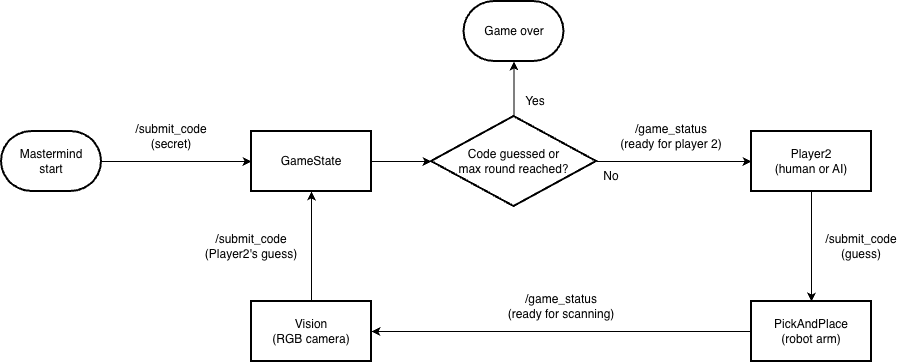

The diagram above was exported from draw.io. Its source (the exported page's mxGraphModel, read from the mxfile embedded in the PNG):
<mxGraphModel dx="976" dy="636" grid="1" gridSize="10" guides="1" tooltips="1" connect="1" arrows="1" fold="1" page="1" pageScale="1" pageWidth="850" pageHeight="1100" math="0" shadow="0">
  <root>
    <mxCell id="0" />
    <mxCell id="1" parent="0" />
    <mxCell id="LPMFHinjZQU-yYfPw59u-4" value="GameState" style="whiteSpace=wrap;html=1;strokeWidth=2;" vertex="1" parent="1">
      <mxGeometry x="310" y="220" width="120" height="60" as="geometry" />
    </mxCell>
    <mxCell id="LPMFHinjZQU-yYfPw59u-17" style="edgeStyle=orthogonalEdgeStyle;rounded=0;orthogonalLoop=1;jettySize=auto;html=1;exitX=0;exitY=0.5;exitDx=0;exitDy=0;entryX=1;entryY=0.5;entryDx=0;entryDy=0;" edge="1" parent="1" source="LPMFHinjZQU-yYfPw59u-5" target="LPMFHinjZQU-yYfPw59u-7">
      <mxGeometry relative="1" as="geometry" />
    </mxCell>
    <mxCell id="LPMFHinjZQU-yYfPw59u-5" value="PickAndPlace&lt;br&gt;(robot arm)" style="whiteSpace=wrap;html=1;strokeWidth=2;" vertex="1" parent="1">
      <mxGeometry x="810" y="390" width="120" height="60" as="geometry" />
    </mxCell>
    <mxCell id="LPMFHinjZQU-yYfPw59u-19" style="edgeStyle=orthogonalEdgeStyle;rounded=0;orthogonalLoop=1;jettySize=auto;html=1;exitX=0.5;exitY=0;exitDx=0;exitDy=0;entryX=0.5;entryY=1;entryDx=0;entryDy=0;" edge="1" parent="1" source="LPMFHinjZQU-yYfPw59u-7" target="LPMFHinjZQU-yYfPw59u-4">
      <mxGeometry relative="1" as="geometry" />
    </mxCell>
    <mxCell id="LPMFHinjZQU-yYfPw59u-7" value="Vision&lt;br&gt;(RGB camera)" style="whiteSpace=wrap;html=1;strokeWidth=2;" vertex="1" parent="1">
      <mxGeometry x="310" y="390" width="120" height="60" as="geometry" />
    </mxCell>
    <mxCell id="LPMFHinjZQU-yYfPw59u-15" style="edgeStyle=orthogonalEdgeStyle;rounded=0;orthogonalLoop=1;jettySize=auto;html=1;exitX=0.5;exitY=1;exitDx=0;exitDy=0;entryX=0.5;entryY=0;entryDx=0;entryDy=0;" edge="1" parent="1" source="LPMFHinjZQU-yYfPw59u-8" target="LPMFHinjZQU-yYfPw59u-5">
      <mxGeometry relative="1" as="geometry" />
    </mxCell>
    <mxCell id="LPMFHinjZQU-yYfPw59u-8" value="Player2&lt;br&gt;(human or AI)" style="whiteSpace=wrap;html=1;strokeWidth=2;" vertex="1" parent="1">
      <mxGeometry x="810" y="220" width="120" height="60" as="geometry" />
    </mxCell>
    <mxCell id="LPMFHinjZQU-yYfPw59u-10" value="/submit_code (secret)" style="text;html=1;whiteSpace=wrap;strokeColor=none;fillColor=none;align=center;verticalAlign=middle;rounded=0;" vertex="1" parent="1">
      <mxGeometry x="200" y="210" width="60" height="30" as="geometry" />
    </mxCell>
    <mxCell id="LPMFHinjZQU-yYfPw59u-14" value="/game_status&lt;br&gt;(ready for player 2)" style="text;html=1;whiteSpace=wrap;strokeColor=none;fillColor=none;align=center;verticalAlign=middle;rounded=0;" vertex="1" parent="1">
      <mxGeometry x="670" y="210" width="120" height="30" as="geometry" />
    </mxCell>
    <mxCell id="LPMFHinjZQU-yYfPw59u-16" value="/submit_code&lt;br&gt;(guess)" style="text;html=1;whiteSpace=wrap;strokeColor=none;fillColor=none;align=center;verticalAlign=middle;rounded=0;" vertex="1" parent="1">
      <mxGeometry x="860" y="320" width="120" height="30" as="geometry" />
    </mxCell>
    <mxCell id="LPMFHinjZQU-yYfPw59u-18" value="/game_status&lt;br&gt;(ready for scanning)" style="text;html=1;whiteSpace=wrap;strokeColor=none;fillColor=none;align=center;verticalAlign=middle;rounded=0;" vertex="1" parent="1">
      <mxGeometry x="560" y="380" width="120" height="30" as="geometry" />
    </mxCell>
    <mxCell id="LPMFHinjZQU-yYfPw59u-20" value="/submit_code&lt;br&gt;(Player2's guess)" style="text;html=1;whiteSpace=wrap;strokeColor=none;fillColor=none;align=center;verticalAlign=middle;rounded=0;" vertex="1" parent="1">
      <mxGeometry x="250" y="320" width="120" height="30" as="geometry" />
    </mxCell>
    <mxCell id="LPMFHinjZQU-yYfPw59u-24" style="edgeStyle=orthogonalEdgeStyle;rounded=0;orthogonalLoop=1;jettySize=auto;html=1;exitX=1;exitY=0.5;exitDx=0;exitDy=0;exitPerimeter=0;" edge="1" parent="1" source="LPMFHinjZQU-yYfPw59u-21">
      <mxGeometry relative="1" as="geometry">
        <mxPoint x="310" y="250" as="targetPoint" />
      </mxGeometry>
    </mxCell>
    <mxCell id="LPMFHinjZQU-yYfPw59u-21" value="Mastermind&lt;br&gt;start" style="strokeWidth=2;html=1;shape=mxgraph.flowchart.terminator;whiteSpace=wrap;" vertex="1" parent="1">
      <mxGeometry x="60" y="220" width="100" height="60" as="geometry" />
    </mxCell>
    <mxCell id="LPMFHinjZQU-yYfPw59u-26" style="edgeStyle=orthogonalEdgeStyle;rounded=0;orthogonalLoop=1;jettySize=auto;html=1;exitX=1;exitY=0.5;exitDx=0;exitDy=0;exitPerimeter=0;entryX=0;entryY=0.5;entryDx=0;entryDy=0;" edge="1" parent="1" source="LPMFHinjZQU-yYfPw59u-25" target="LPMFHinjZQU-yYfPw59u-8">
      <mxGeometry relative="1" as="geometry" />
    </mxCell>
    <mxCell id="LPMFHinjZQU-yYfPw59u-25" value="Code guessed or&lt;br&gt;max round reached?" style="strokeWidth=2;html=1;shape=mxgraph.flowchart.decision;whiteSpace=wrap;" vertex="1" parent="1">
      <mxGeometry x="490" y="205" width="165" height="90" as="geometry" />
    </mxCell>
    <mxCell id="LPMFHinjZQU-yYfPw59u-27" value="No" style="text;html=1;whiteSpace=wrap;strokeColor=none;fillColor=none;align=center;verticalAlign=middle;rounded=0;" vertex="1" parent="1">
      <mxGeometry x="640" y="250" width="60" height="30" as="geometry" />
    </mxCell>
    <mxCell id="LPMFHinjZQU-yYfPw59u-28" value="Game over" style="strokeWidth=2;html=1;shape=mxgraph.flowchart.terminator;whiteSpace=wrap;" vertex="1" parent="1">
      <mxGeometry x="522.5" y="90" width="100" height="60" as="geometry" />
    </mxCell>
    <mxCell id="LPMFHinjZQU-yYfPw59u-29" style="edgeStyle=orthogonalEdgeStyle;rounded=0;orthogonalLoop=1;jettySize=auto;html=1;exitX=0.5;exitY=0;exitDx=0;exitDy=0;exitPerimeter=0;entryX=0.5;entryY=1;entryDx=0;entryDy=0;entryPerimeter=0;" edge="1" parent="1" source="LPMFHinjZQU-yYfPw59u-25" target="LPMFHinjZQU-yYfPw59u-28">
      <mxGeometry relative="1" as="geometry" />
    </mxCell>
    <mxCell id="LPMFHinjZQU-yYfPw59u-30" value="Yes" style="text;html=1;whiteSpace=wrap;strokeColor=none;fillColor=none;align=center;verticalAlign=middle;rounded=0;" vertex="1" parent="1">
      <mxGeometry x="563.5" y="175" width="60" height="30" as="geometry" />
    </mxCell>
    <mxCell id="LPMFHinjZQU-yYfPw59u-31" style="edgeStyle=orthogonalEdgeStyle;rounded=0;orthogonalLoop=1;jettySize=auto;html=1;exitX=1;exitY=0.5;exitDx=0;exitDy=0;entryX=0;entryY=0.5;entryDx=0;entryDy=0;entryPerimeter=0;" edge="1" parent="1" source="LPMFHinjZQU-yYfPw59u-4" target="LPMFHinjZQU-yYfPw59u-25">
      <mxGeometry relative="1" as="geometry" />
    </mxCell>
  </root>
</mxGraphModel>